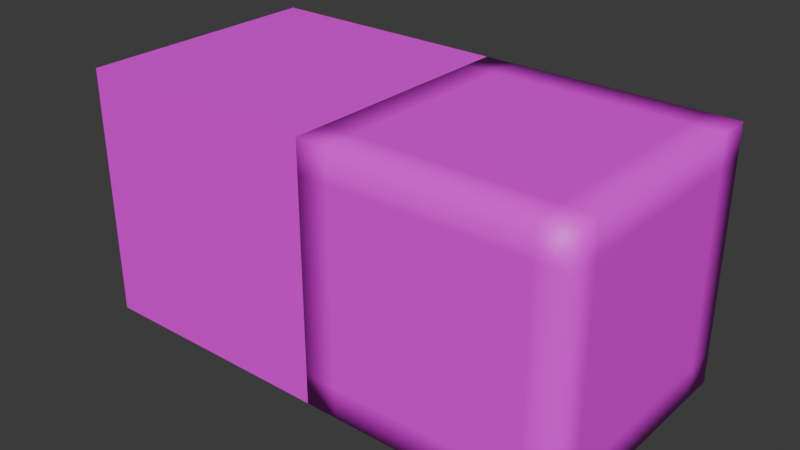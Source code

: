# Source: cube.blend  (saved by Blender 4.5.90; exported with 4.5.12 LTS)
import bpy
from mathutils import Matrix  # noqa: F401  (used for matrix-valued properties, if any)

bpy.ops.wm.read_factory_settings(use_empty=True)
scene = bpy.context.scene
scene.name = 'Scene'

# ---- collections
col_collection = bpy.data.collections.new('Collection'); scene.collection.children.link(col_collection)

# ---- images (referenced by path relative to the original .blend; pixels are not part of the script)
import os
ASSET_DIR = os.environ.get("B2B_ASSET_DIR", "")  # directory of the original .blend (textures are referenced by path, not embedded)
HERE = os.path.dirname(os.path.abspath(__file__))  # packed textures are extracted next to this script under _unpacked/

def load_image(name, relpath, width, height, colorspace="sRGB"):
    """Load a texture the original file referenced (path relative to the .blend, or extracted next to this script)."""
    p = next((c for c in (os.path.join(HERE, relpath), os.path.join(ASSET_DIR, relpath)) if relpath and os.path.exists(c)), "")
    if p:
        img = bpy.data.images.load(p, check_existing=True)
        img.name = name
    else:  # same state as the original file: an image datablock whose file is absent (Cycles renders it pink)
        img = bpy.data.images.new(name, width, height)
        img.source = "FILE"
        img.filepath = "//" + (relpath or name)
    img.colorspace_settings.name = colorspace
    return img
img_template = load_image('Template', '', 1024, 1024, 'sRGB')

# ---- materials (node trees are filled in below, after node groups)
mat_material_001 = bpy.data.materials.new('Material.001')

# ---- material node trees
mat_material_001.use_nodes = True; mat_material_001.node_tree.nodes.clear()
_N = mat_material_001.node_tree.nodes; _L = mat_material_001.node_tree.links
n0 = _N.new('ShaderNodeBsdfPrincipled'); n0.name = 'Principled BSDF'; n0.location = (-197, 153)
n1 = _N.new('ShaderNodeOutputMaterial'); n1.name = 'Material Output'; n1.location = (203, 153)
n2 = _N.new('ShaderNodeTexImage'); n2.name = 'Image Texture'; n2.location = (-612, 130)
n2.image = img_template
_L.new(n0.outputs[0], n1.inputs[0])
_L.new(n2.outputs[0], n0.inputs[0])
n1.is_active_output = True

# ---- world
world_world = bpy.data.worlds.new('World'); scene.world = world_world
world_world.use_nodes = True; world_world.node_tree.nodes.clear()
_N = world_world.node_tree.nodes; _L = world_world.node_tree.links
n0 = _N.new('ShaderNodeOutputWorld'); n0.name = 'World Output'; n0.location = (200, 100)
n1 = _N.new('ShaderNodeBackground'); n1.name = 'Background'; n1.location = (-200, 100)
n1.inputs[0].default_value = (0.05088, 0.05088, 0.05088, 1.0)
_L.new(n1.outputs[0], n0.inputs[0])
n0.is_active_output = True
world_world.color = (0.05088, 0.05088, 0.05088)
world_world.sun_shadow_jitter_overblur = 0.0

# ---- meshes
me_cube_001 = bpy.data.meshes.new('Cube.001')
me_cube_001.from_pydata([(-1.0, -1.0, -1.0), (-1.0, -1.0, 1.0), (-1.0, 1.0, -1.0), (-1.0, 1.0, 1.0), (1.0, -1.0, -1.0), (1.0, -1.0, 1.0), (1.0, 1.0, -1.0), (1.0, 1.0, 1.0)], [], [(0, 1, 3, 2), (2, 3, 7, 6), (6, 7, 5, 4), (4, 5, 1, 0), (2, 6, 4, 0), (7, 3, 1, 5)])
me_cube_001.polygons.foreach_set('use_smooth', [0, 0, 0, 0, 1, 0])
_uv = me_cube_001.uv_layers.new(name='UVMap')
_uv.uv.foreach_set('vector', [1.0, 0.0, 1.0, 1.0, 1.192e-07, 1.0, 0.0, 1.192e-07, 0.0, 2.086e-07, 1.0, 0.0, 1.0, 1.0, 1.49e-07, 1.0, 1.0, -3.457e-06, 1.0, 1.0, 3.695e-06, 1.0, -3.934e-06, 4.113e-06, 5.96e-08, 1.49e-07, 1.0, 0.0, 1.0, 1.0, 1.49e-07, 1.0, 1.0, 1.0, 1.192e-07, 1.0, -1.192e-07, 1.192e-07, 1.0, 0.0, 1.0, 1.0, 1.192e-07, 1.0, 2.98e-08, 5.96e-08, 1.0, -2.98e-08])
me_cube_001.materials.append(mat_material_001)
me_cube_001.update()
me_cube_003 = bpy.data.meshes.new('Cube.003')
me_cube_003.from_pydata([(-1.0, -1.0, -1.0), (-1.0, -1.0, 1.0), (-1.0, 1.0, -1.0), (-1.0, 1.0, 1.0), (1.0, -1.0, -1.0), (1.0, -1.0, 1.0), (1.0, 1.0, -1.0), (1.0, 1.0, 1.0), (0.5, 1.0, -1.0), (0.0, 1.0, -1.0), (-0.5, 1.0, -1.0), (-0.5, 1.0, 1.0), (0.0, 1.0, 1.0), (0.5, 1.0, 1.0), (-0.5, -1.0, -1.0), (0.0, -1.0, -1.0), (0.5, -1.0, -1.0), (0.5, -1.0, 1.0), (0.0, -1.0, 1.0), (-0.5, -1.0, 1.0), (-1.0, 0.5, -1.0), (-1.0, 0.0, -1.0), (-1.0, -0.5, -1.0), (-1.0, -0.5, 1.0), (-1.0, 0.0, 1.0), (-1.0, 0.5, 1.0), (1.0, -0.5, -1.0), (1.0, 0.0, -1.0), (1.0, 0.5, -1.0), (1.0, 0.5, 1.0), (1.0, 0.0, 1.0), (1.0, -0.5, 1.0), (0.5, 0.5, 1.0), (0.5, 0.0, 1.0), (0.5, -0.5, 1.0), (0.0, 0.5, 1.0), (0.0, 0.0, 1.0), (0.0, -0.5, 1.0), (-0.5, 0.5, 1.0), (-0.5, 0.0, 1.0), (-0.5, -0.5, 1.0), (-0.5, 0.5, -1.0), (-0.5, 0.0, -1.0), (-0.5, -0.5, -1.0), (0.0, 0.5, -1.0), (0.0, 0.0, -1.0), (0.0, -0.5, -1.0), (0.5, 0.5, -1.0), (0.5, 0.0, -1.0), (0.5, -0.5, -1.0), (-1.0, -1.0, -0.5), (-1.0, -1.0, 0.0), (-1.0, -1.0, 0.5), (-1.0, 1.0, 0.5), (-1.0, 1.0, 0.0), (-1.0, 1.0, -0.5), (1.0, 1.0, 0.5), (1.0, 1.0, 0.0), (1.0, 1.0, -0.5), (1.0, -1.0, 0.5), (1.0, -1.0, 0.0), (1.0, -1.0, -0.5), (0.5, -1.0, 0.5), (0.5, -1.0, 0.0), (0.5, -1.0, -0.5), (0.0, -1.0, 0.5), (0.0, -1.0, 0.0), (0.0, -1.0, -0.5), (-0.5, -1.0, 0.5), (-0.5, -1.0, 0.0), (-0.5, -1.0, -0.5), (-0.5, 1.0, 0.5), (-0.5, 1.0, 0.0), (-0.5, 1.0, -0.5), (0.0, 1.0, 0.5), (0.0, 1.0, 0.0), (0.0, 1.0, -0.5), (0.5, 1.0, 0.5), (0.5, 1.0, 0.0), (0.5, 1.0, -0.5), (1.0, 0.5, 0.5), (1.0, 0.5, 0.0), (1.0, 0.5, -0.5), (1.0, 0.0, 0.5), (1.0, 0.0, 0.0), (1.0, 0.0, -0.5), (1.0, -0.5, 0.5), (1.0, -0.5, 0.0), (1.0, -0.5, -0.5), (-1.0, -0.5, 0.5), (-1.0, -0.5, 0.0), (-1.0, -0.5, -0.5), (-1.0, 0.0, 0.5), (-1.0, 0.0, 0.0), (-1.0, 0.0, -0.5), (-1.0, 0.5, 0.5), (-1.0, 0.5, 0.0), (-1.0, 0.5, -0.5), (-1.0, -1.0, 0.75), (-1.0, 1.0, 0.75), (1.0, 1.0, 0.75), (1.0, -1.0, 0.75), (0.5, -1.0, 0.75), (0.0, -1.0, 0.75), (-0.5, -1.0, 0.75), (-0.5, 1.0, 0.75), (0.0, 1.0, 0.75), (0.5, 1.0, 0.75), (1.0, 0.5, 0.75), (1.0, 0.0, 0.75), (1.0, -0.5, 0.75), (-1.0, -0.5, 0.75), (-1.0, 0.0, 0.75), (-1.0, 0.5, 0.75), (-1.0, -1.0, 0.25), (-1.0, 1.0, 0.25), (1.0, 1.0, 0.25), (1.0, -1.0, 0.25), (0.5, -1.0, 0.25), (0.0, -1.0, 0.25), (-0.5, -1.0, 0.25), (-0.5, 1.0, 0.25), (0.0, 1.0, 0.25), (0.5, 1.0, 0.25), (1.0, 0.5, 0.25), (1.0, 0.0, 0.25), (1.0, -0.5, 0.25), (-1.0, -0.5, 0.25), (-1.0, 0.0, 0.25), (-1.0, 0.5, 0.25), (-1.0, -1.0, -0.25), (-1.0, 1.0, -0.25), (1.0, 1.0, -0.25), (1.0, -1.0, -0.25), (0.5, -1.0, -0.25), (0.0, -1.0, -0.25), (-0.5, -1.0, -0.25), (-0.5, 1.0, -0.25), (0.0, 1.0, -0.25), (0.5, 1.0, -0.25), (1.0, 0.5, -0.25), (1.0, 0.0, -0.25), (1.0, -0.5, -0.25), (-1.0, -0.5, -0.25), (-1.0, 0.0, -0.25), (-1.0, 0.5, -0.25), (-1.0, 1.0, -0.75), (1.0, 1.0, -0.75), (1.0, -1.0, -0.75), (0.5, -1.0, -0.75), (0.0, -1.0, -0.75), (-0.5, -1.0, -0.75), (-0.5, 1.0, -0.75), (0.0, 1.0, -0.75), (0.5, 1.0, -0.75), (1.0, 0.5, -0.75), (1.0, 0.0, -0.75), (1.0, -0.5, -0.75), (-1.0, -0.5, -0.75), (-1.0, 0.0, -0.75), (-1.0, 0.5, -0.75), (-1.0, -1.0, -0.75), (-1.0, 0.75, 1.0), (1.0, 0.75, -1.0), (-1.0, 0.75, -1.0), (1.0, 0.75, 1.0), (0.5, 0.75, 1.0), (0.0, 0.75, 1.0), (-0.5, 0.75, 1.0), (-0.5, 0.75, -1.0), (0.0, 0.75, -1.0), (0.5, 0.75, -1.0), (1.0, 0.75, -0.5), (1.0, 0.75, 0.0), (1.0, 0.75, 0.5), (-1.0, 0.75, -0.5), (-1.0, 0.75, 0.0), (-1.0, 0.75, 0.5), (1.0, 0.75, 0.75), (-1.0, 0.75, 0.75), (-1.0, 0.75, 0.25), (1.0, 0.75, 0.25), (-1.0, 0.75, -0.25), (1.0, 0.75, -0.25), (-1.0, 0.75, -0.75), (1.0, 0.75, -0.75), (-1.0, 0.25, -1.0), (-1.0, 0.25, 1.0), (1.0, 0.25, -1.0), (1.0, 0.25, 1.0), (0.5, 0.25, 1.0), (0.0, 0.25, 1.0), (-0.5, 0.25, 1.0), (-0.5, 0.25, -1.0), (0.0, 0.25, -1.0), (0.5, 0.25, -1.0), (-1.0, 0.25, -0.5), (-1.0, 0.25, 0.0), (-1.0, 0.25, 0.5), (1.0, 0.25, -0.5), (1.0, 0.25, 0.0), (1.0, 0.25, 0.5), (-1.0, 0.25, 0.75), (1.0, 0.25, 0.75), (1.0, 0.25, 0.25), (-1.0, 0.25, 0.25), (1.0, 0.25, -0.25), (-1.0, 0.25, -0.25), (1.0, 0.25, -0.75), (-1.0, 0.25, -0.75), (-1.0, -0.25, -1.0), (-1.0, -0.25, 1.0), (1.0, -0.25, -1.0), (1.0, -0.25, 1.0), (0.5, -0.25, 1.0), (0.0, -0.25, 1.0), (-0.5, -0.25, 1.0), (-0.5, -0.25, -1.0), (0.0, -0.25, -1.0), (0.5, -0.25, -1.0), (-1.0, -0.25, -0.5), (-1.0, -0.25, 0.0), (-1.0, -0.25, 0.5), (1.0, -0.25, -0.5), (1.0, -0.25, 0.0), (1.0, -0.25, 0.5), (-1.0, -0.25, 0.75), (1.0, -0.25, 0.75), (1.0, -0.25, 0.25), (-1.0, -0.25, 0.25), (1.0, -0.25, -0.25), (-1.0, -0.25, -0.25), (1.0, -0.25, -0.75), (-1.0, -0.25, -0.75), (-1.0, -0.75, -1.0), (1.0, -0.75, 1.0), (0.5, -0.75, 1.0), (0.0, -0.75, 1.0), (-0.5, -0.75, 1.0), (-0.5, -0.75, -1.0), (0.0, -0.75, -1.0), (0.5, -0.75, -1.0), (-1.0, -0.75, 1.0), (1.0, -0.75, -1.0), (-1.0, -0.75, -0.5), (-1.0, -0.75, 0.0), (-1.0, -0.75, 0.5), (1.0, -0.75, -0.5), (1.0, -0.75, 0.0), (1.0, -0.75, 0.5), (-1.0, -0.75, 0.75), (1.0, -0.75, 0.75), (1.0, -0.75, 0.25), (-1.0, -0.75, 0.25), (1.0, -0.75, -0.25), (-1.0, -0.75, -0.25), (1.0, -0.75, -0.75), (-1.0, -0.75, -0.75), (0.75, 1.0, 1.0), (0.75, -1.0, -1.0), (0.75, 1.0, -1.0), (0.75, -1.0, 1.0), (0.75, 0.5, 1.0), (0.75, 0.0, 1.0), (0.75, -0.5, 1.0), (0.75, 0.5, -1.0), (0.75, 0.0, -1.0), (0.75, -0.5, -1.0), (0.75, -1.0, -0.5), (0.75, -1.0, 0.0), (0.75, -1.0, 0.5), (0.75, 1.0, -0.5), (0.75, 1.0, 0.0), (0.75, 1.0, 0.5), (0.75, -1.0, 0.75), (0.75, 1.0, 0.75), (0.75, 1.0, 0.25), (0.75, -1.0, 0.25), (0.75, 1.0, -0.25), (0.75, -1.0, -0.25), (0.75, 1.0, -0.75), (0.75, -1.0, -0.75), (0.75, 0.75, -1.0), (0.75, 0.75, 1.0), (0.75, 0.25, -1.0), (0.75, 0.25, 1.0), (0.75, -0.25, -1.0), (0.75, -0.25, 1.0), (0.75, -0.75, 1.0), (0.75, -0.75, -1.0), (0.25, 1.0, -1.0), (0.25, 1.0, 1.0), (0.25, -1.0, -1.0), (0.25, -1.0, 1.0), (0.25, 0.5, -1.0), (0.25, 0.0, -1.0), (0.25, -0.5, -1.0), (0.25, 0.5, 1.0), (0.25, 0.0, 1.0), (0.25, -0.5, 1.0), (0.25, 1.0, -0.5), (0.25, 1.0, 0.0), (0.25, 1.0, 0.5), (0.25, -1.0, -0.5), (0.25, -1.0, 0.0), (0.25, -1.0, 0.5), (0.25, 1.0, 0.75), (0.25, -1.0, 0.75), (0.25, -1.0, 0.25), (0.25, 1.0, 0.25), (0.25, -1.0, -0.25), (0.25, 1.0, -0.25), (0.25, -1.0, -0.75), (0.25, 1.0, -0.75), (0.25, 0.75, 1.0), (0.25, 0.75, -1.0), (0.25, 0.25, 1.0), (0.25, 0.25, -1.0), (0.25, -0.25, 1.0), (0.25, -0.25, -1.0), (0.25, -0.75, -1.0), (0.25, -0.75, 1.0), (-0.25, 1.0, -1.0), (-0.25, 1.0, 1.0), (-0.25, -1.0, -1.0), (-0.25, -1.0, 1.0), (-0.25, 0.5, -1.0), (-0.25, 0.0, -1.0), (-0.25, -0.5, -1.0), (-0.25, 0.5, 1.0), (-0.25, 0.0, 1.0), (-0.25, -0.5, 1.0), (-0.25, 1.0, -0.5), (-0.25, 1.0, 0.0), (-0.25, 1.0, 0.5), (-0.25, -1.0, -0.5), (-0.25, -1.0, 0.0), (-0.25, -1.0, 0.5), (-0.25, 1.0, 0.75), (-0.25, -1.0, 0.75), (-0.25, -1.0, 0.25), (-0.25, 1.0, 0.25), (-0.25, -1.0, -0.25), (-0.25, 1.0, -0.25), (-0.25, -1.0, -0.75), (-0.25, 1.0, -0.75), (-0.25, 0.75, 1.0), (-0.25, 0.75, -1.0), (-0.25, 0.25, 1.0), (-0.25, 0.25, -1.0), (-0.25, -0.25, 1.0), (-0.25, -0.25, -1.0), (-0.25, -0.75, -1.0), (-0.25, -0.75, 1.0), (-0.75, 1.0, -1.0), (-0.75, -1.0, 1.0), (-0.75, 1.0, 1.0), (-0.75, -1.0, -1.0), (-0.75, 0.5, -1.0), (-0.75, 0.0, -1.0), (-0.75, -0.5, -1.0), (-0.75, 0.5, 1.0), (-0.75, 0.0, 1.0), (-0.75, -0.5, 1.0), (-0.75, 1.0, -0.5), (-0.75, 1.0, 0.0), (-0.75, 1.0, 0.5), (-0.75, -1.0, -0.5), (-0.75, -1.0, 0.0), (-0.75, -1.0, 0.5), (-0.75, 1.0, 0.75), (-0.75, -1.0, 0.75), (-0.75, -1.0, 0.25), (-0.75, 1.0, 0.25), (-0.75, -1.0, -0.25), (-0.75, 1.0, -0.25), (-0.75, -1.0, -0.75), (-0.75, 1.0, -0.75), (-0.75, 0.75, 1.0), (-0.75, 0.75, -1.0), (-0.75, 0.25, 1.0), (-0.75, 0.25, -1.0), (-0.75, -0.25, 1.0), (-0.75, -0.25, -1.0), (-0.75, -0.75, -1.0), (-0.75, -0.75, 1.0)], [], [(179, 162, 3, 99), (275, 258, 7, 100), (251, 235, 5, 101), (371, 355, 1, 98), (289, 243, 4, 259), (385, 242, 1, 355), (288, 236, 17, 261), (321, 237, 18, 293), (353, 238, 19, 325), (384, 239, 14, 357), (352, 240, 15, 324), (320, 241, 16, 292), (274, 261, 17, 102), (307, 293, 18, 103), (339, 325, 19, 104), (370, 356, 11, 105), (338, 323, 12, 106), (306, 291, 13, 107), (315, 171, 47, 294), (317, 195, 48, 295), (319, 219, 49, 296), (347, 170, 44, 326), (349, 194, 45, 327), (351, 218, 46, 328), (379, 169, 41, 358), (381, 193, 42, 359), (383, 217, 43, 360), (346, 168, 38, 329), (348, 192, 39, 330), (350, 216, 40, 331), (314, 167, 35, 297), (316, 191, 36, 298), (318, 215, 37, 299), (283, 166, 32, 262), (285, 190, 33, 263), (287, 214, 34, 264), (378, 162, 25, 361), (380, 187, 24, 362), (382, 211, 23, 363), (282, 163, 28, 265), (284, 188, 27, 266), (286, 212, 26, 267), (178, 165, 29, 108), (203, 189, 30, 109), (227, 213, 31, 110), (250, 242, 23, 111), (226, 211, 24, 112), (202, 187, 25, 113), (209, 196, 97, 160), (207, 197, 96, 145), (205, 198, 95, 129), (233, 220, 94, 159), (231, 221, 93, 144), (229, 222, 92, 128), (257, 244, 91, 158), (255, 245, 90, 143), (253, 246, 89, 127), (232, 223, 88, 157), (230, 224, 87, 142), (228, 225, 86, 126), (208, 199, 85, 156), (206, 200, 84, 141), (204, 201, 83, 125), (185, 172, 82, 155), (183, 173, 81, 140), (181, 174, 80, 124), (313, 300, 79, 154), (311, 301, 78, 139), (309, 302, 77, 123), (345, 332, 76, 153), (343, 333, 75, 138), (341, 334, 74, 122), (377, 364, 73, 152), (375, 365, 72, 137), (373, 366, 71, 121), (344, 335, 70, 151), (342, 336, 69, 136), (340, 337, 68, 120), (312, 303, 67, 150), (310, 304, 66, 135), (308, 305, 65, 119), (281, 268, 64, 149), (279, 269, 63, 134), (277, 270, 62, 118), (376, 367, 50, 161), (374, 368, 51, 130), (372, 369, 52, 114), (256, 247, 61, 148), (254, 248, 60, 133), (252, 249, 59, 117), (280, 271, 58, 147), (278, 272, 57, 132), (276, 273, 56, 116), (184, 175, 55, 146), (182, 176, 54, 131), (180, 177, 53, 115), (198, 202, 113, 95), (222, 226, 112, 92), (246, 250, 111, 89), (225, 227, 110, 86), (201, 203, 109, 83), (174, 178, 108, 80), (302, 306, 107, 77), (334, 338, 106, 74), (366, 370, 105, 71), (337, 339, 104, 68), (305, 307, 103, 65), (270, 274, 102, 62), (369, 371, 98, 52), (249, 251, 101, 59), (273, 275, 100, 56), (177, 179, 99, 53), (176, 180, 115, 54), (272, 276, 116, 57), (248, 252, 117, 60), (368, 372, 114, 51), (269, 277, 118, 63), (304, 308, 119, 66), (336, 340, 120, 69), (365, 373, 121, 72), (333, 341, 122, 75), (301, 309, 123, 78), (173, 181, 124, 81), (200, 204, 125, 84), (224, 228, 126, 87), (245, 253, 127, 90), (221, 229, 128, 93), (197, 205, 129, 96), (175, 182, 131, 55), (271, 278, 132, 58), (247, 254, 133, 61), (367, 374, 130, 50), (268, 279, 134, 64), (303, 310, 135, 67), (335, 342, 136, 70), (364, 375, 137, 73), (332, 343, 138, 76), (300, 311, 139, 79), (172, 183, 140, 82), (199, 206, 141, 85), (223, 230, 142, 88), (244, 255, 143, 91), (220, 231, 144, 94), (196, 207, 145, 97), (164, 184, 146, 2), (260, 280, 147, 6), (243, 256, 148, 4), (357, 376, 161, 0), (259, 281, 149, 16), (292, 312, 150, 15), (324, 344, 151, 14), (354, 377, 152, 10), (322, 345, 153, 9), (290, 313, 154, 8), (163, 185, 155, 28), (188, 208, 156, 27), (212, 232, 157, 26), (234, 257, 158, 22), (210, 233, 159, 21), (186, 209, 160, 20), (6, 147, 185, 163), (20, 160, 184, 164), (58, 132, 183, 172), (97, 145, 182, 175), (57, 116, 181, 173), (96, 129, 180, 176), (95, 113, 179, 177), (56, 100, 178, 174), (129, 95, 177, 180), (145, 96, 176, 182), (160, 97, 175, 184), (116, 56, 174, 181), (132, 57, 173, 183), (147, 58, 172, 185), (100, 7, 165, 178), (260, 6, 163, 282), (356, 3, 162, 378), (258, 13, 166, 283), (291, 12, 167, 314), (323, 11, 168, 346), (354, 10, 169, 379), (322, 9, 170, 347), (290, 8, 171, 315), (113, 25, 162, 179), (21, 159, 209, 186), (28, 155, 208, 188), (94, 144, 207, 196), (82, 140, 206, 199), (93, 128, 205, 197), (81, 124, 204, 200), (80, 108, 203, 201), (92, 112, 202, 198), (124, 80, 201, 204), (140, 81, 200, 206), (155, 82, 199, 208), (128, 92, 198, 205), (144, 93, 197, 207), (159, 94, 196, 209), (112, 24, 187, 202), (108, 29, 189, 203), (265, 28, 188, 284), (361, 25, 187, 380), (262, 32, 190, 285), (297, 35, 191, 316), (329, 38, 192, 348), (358, 41, 193, 381), (326, 44, 194, 349), (294, 47, 195, 317), (22, 158, 233, 210), (27, 156, 232, 212), (91, 143, 231, 220), (85, 141, 230, 223), (90, 127, 229, 221), (84, 125, 228, 224), (83, 109, 227, 225), (89, 111, 226, 222), (125, 83, 225, 228), (141, 84, 224, 230), (156, 85, 223, 232), (127, 89, 222, 229), (143, 90, 221, 231), (158, 91, 220, 233), (111, 23, 211, 226), (109, 30, 213, 227), (266, 27, 212, 286), (362, 24, 211, 382), (263, 33, 214, 287), (298, 36, 215, 318), (330, 39, 216, 350), (359, 42, 217, 383), (327, 45, 218, 351), (295, 48, 219, 319), (0, 161, 257, 234), (26, 157, 256, 243), (50, 130, 255, 244), (88, 142, 254, 247), (51, 114, 253, 245), (87, 126, 252, 248), (86, 110, 251, 249), (52, 98, 250, 246), (126, 86, 249, 252), (142, 87, 248, 254), (157, 88, 247, 256), (114, 52, 246, 253), (130, 51, 245, 255), (161, 50, 244, 257), (98, 1, 242, 250), (296, 49, 241, 320), (328, 46, 240, 352), (360, 43, 239, 384), (331, 40, 238, 353), (299, 37, 237, 321), (264, 34, 236, 288), (363, 23, 242, 385), (267, 26, 243, 289), (110, 31, 235, 251), (49, 267, 289, 241), (31, 264, 288, 235), (30, 263, 287, 213), (48, 266, 286, 219), (29, 262, 285, 189), (47, 265, 284, 195), (7, 258, 283, 165), (8, 260, 282, 171), (4, 148, 281, 259), (8, 154, 280, 260), (61, 133, 279, 268), (79, 139, 278, 271), (60, 117, 277, 269), (78, 123, 276, 272), (77, 107, 275, 273), (59, 101, 274, 270), (123, 77, 273, 276), (139, 78, 272, 278), (154, 79, 271, 280), (117, 59, 270, 277), (133, 60, 269, 279), (148, 61, 268, 281), (219, 286, 267, 49), (195, 284, 266, 48), (171, 282, 265, 47), (213, 287, 264, 31), (189, 285, 263, 30), (165, 283, 262, 29), (101, 5, 261, 274), (235, 288, 261, 5), (241, 289, 259, 16), (107, 13, 258, 275), (34, 299, 321, 236), (46, 296, 320, 240), (45, 295, 319, 218), (33, 298, 318, 214), (44, 294, 317, 194), (32, 297, 316, 190), (9, 290, 315, 170), (13, 291, 314, 166), (9, 153, 313, 290), (16, 149, 312, 292), (76, 138, 311, 300), (64, 134, 310, 303), (75, 122, 309, 301), (63, 118, 308, 304), (62, 102, 307, 305), (74, 106, 306, 302), (118, 62, 305, 308), (134, 63, 304, 310), (149, 64, 303, 312), (122, 74, 302, 309), (138, 75, 301, 311), (153, 76, 300, 313), (214, 318, 299, 34), (190, 316, 298, 33), (166, 314, 297, 32), (218, 319, 296, 46), (194, 317, 295, 45), (170, 315, 294, 44), (106, 12, 291, 306), (102, 17, 293, 307), (240, 320, 292, 15), (236, 321, 293, 17), (37, 331, 353, 237), (43, 328, 352, 239), (42, 327, 351, 217), (36, 330, 350, 215), (41, 326, 349, 193), (35, 329, 348, 191), (10, 322, 347, 169), (12, 323, 346, 167), (10, 152, 345, 322), (15, 150, 344, 324), (73, 137, 343, 332), (67, 135, 342, 335), (72, 121, 341, 333), (66, 119, 340, 336), (65, 103, 339, 337), (71, 105, 338, 334), (119, 65, 337, 340), (135, 66, 336, 342), (150, 67, 335, 344), (121, 71, 334, 341), (137, 72, 333, 343), (152, 73, 332, 345), (215, 350, 331, 37), (191, 348, 330, 36), (167, 346, 329, 35), (217, 351, 328, 43), (193, 349, 327, 42), (169, 347, 326, 41), (105, 11, 323, 338), (103, 18, 325, 339), (239, 352, 324, 14), (237, 353, 325, 18), (40, 363, 385, 238), (22, 360, 384, 234), (21, 359, 383, 210), (39, 362, 382, 216), (20, 358, 381, 186), (38, 361, 380, 192), (2, 354, 379, 164), (11, 356, 378, 168), (2, 146, 377, 354), (14, 151, 376, 357), (55, 131, 375, 364), (70, 136, 374, 367), (54, 115, 373, 365), (69, 120, 372, 368), (68, 104, 371, 369), (53, 99, 370, 366), (120, 68, 369, 372), (136, 69, 368, 374), (151, 70, 367, 376), (115, 53, 366, 373), (131, 54, 365, 375), (146, 55, 364, 377), (216, 382, 363, 40), (192, 380, 362, 39), (168, 378, 361, 38), (210, 383, 360, 22), (186, 381, 359, 21), (164, 379, 358, 20), (99, 3, 356, 370), (234, 384, 357, 0), (238, 385, 355, 19), (104, 19, 355, 371)])
me_cube_003.polygons.foreach_set('use_smooth', [True] * 384)
_uv = me_cube_003.uv_layers.new(name='UVMap')
_uv.uv.foreach_set('vector', [0.125, 0.875, 0.125, 1.0, 1.192e-07, 1.0, 1.043e-07, 0.875, 0.875, 0.875, 1.0, 0.875, 1.0, 1.0, 0.875, 1.0, 0.125, 0.875, 0.125, 1.0, 3.695e-06, 1.0, 2.742e-06, 0.875, 0.875, 0.875, 1.0, 0.875, 1.0, 1.0, 0.875, 1.0, 0.125, 0.125, -8.941e-08, 0.125, -1.192e-07, 1.192e-07, 0.125, 1.043e-07, 0.125, 0.125, 4.098e-08, 0.125, 2.98e-08, 5.96e-08, 0.125, 4.843e-08, 0.875, 0.125, 0.75, 0.125, 0.75, -7.451e-09, 0.875, -1.863e-08, 0.625, 0.125, 0.5, 0.125, 0.5, 1.49e-08, 0.625, 3.725e-09, 0.375, 0.125, 0.25, 0.125, 0.25, 3.725e-08, 0.375, 2.608e-08, 0.875, 0.125, 0.75, 0.125, 0.75, 2.98e-08, 0.875, 1.49e-08, 0.625, 0.125, 0.5, 0.125, 0.5, 5.96e-08, 0.625, 4.47e-08, 0.375, 0.125, 0.25, 0.125, 0.25, 8.941e-08, 0.375, 7.451e-08, 0.875, 0.125, 1.0, 0.125, 1.0, 0.25, 0.875, 0.25, 0.875, 0.375, 1.0, 0.375, 1.0, 0.5, 0.875, 0.5, 0.875, 0.625, 1.0, 0.625, 1.0, 0.75, 0.875, 0.75, 0.875, 0.125, 1.0, 0.125, 1.0, 0.25, 0.875, 0.25, 0.875, 0.375, 1.0, 0.375, 1.0, 0.5, 0.875, 0.5, 0.875, 0.625, 1.0, 0.625, 1.0, 0.75, 0.875, 0.75, 0.375, 0.875, 0.25, 0.875, 0.25, 0.75, 0.375, 0.75, 0.375, 0.625, 0.25, 0.625, 0.25, 0.5, 0.375, 0.5, 0.375, 0.375, 0.25, 0.375, 0.25, 0.25, 0.375, 0.25, 0.625, 0.875, 0.5, 0.875, 0.5, 0.75, 0.625, 0.75, 0.625, 0.625, 0.5, 0.625, 0.5, 0.5, 0.625, 0.5, 0.625, 0.375, 0.5, 0.375, 0.5, 0.25, 0.625, 0.25, 0.875, 0.875, 0.75, 0.875, 0.75, 0.75, 0.875, 0.75, 0.875, 0.625, 0.75, 0.625, 0.75, 0.5, 0.875, 0.5, 0.875, 0.375, 0.75, 0.375, 0.75, 0.25, 0.875, 0.25, 0.375, 0.875, 0.25, 0.875, 0.25, 0.75, 0.375, 0.75, 0.375, 0.625, 0.25, 0.625, 0.25, 0.5, 0.375, 0.5, 0.375, 0.375, 0.25, 0.375, 0.25, 0.25, 0.375, 0.25, 0.625, 0.875, 0.5, 0.875, 0.5, 0.75, 0.625, 0.75, 0.625, 0.625, 0.5, 0.625, 0.5, 0.5, 0.625, 0.5, 0.625, 0.375, 0.5, 0.375, 0.5, 0.25, 0.625, 0.25, 0.875, 0.875, 0.75, 0.875, 0.75, 0.75, 0.875, 0.75, 0.875, 0.625, 0.75, 0.625, 0.75, 0.5, 0.875, 0.5, 0.875, 0.375, 0.75, 0.375, 0.75, 0.25, 0.875, 0.25, 0.125, 0.875, 1.08e-07, 0.875, 9.686e-08, 0.75, 0.125, 0.75, 0.125, 0.625, 8.568e-08, 0.625, 7.451e-08, 0.5, 0.125, 0.5, 0.125, 0.375, 6.333e-08, 0.375, 5.215e-08, 0.25, 0.125, 0.25, 0.125, 0.875, 8.941e-08, 0.875, 5.96e-08, 0.75, 0.125, 0.75, 0.125, 0.625, 2.98e-08, 0.625, 3.553e-15, 0.5, 0.125, 0.5, 0.125, 0.375, -2.98e-08, 0.375, -5.96e-08, 0.25, 0.125, 0.25, 0.875, 0.875, 0.875, 1.0, 0.75, 1.0, 0.75, 0.875, 0.625, 0.875, 0.625, 1.0, 0.5, 1.0, 0.5, 0.875, 0.375, 0.875, 0.375, 1.0, 0.25, 1.0, 0.25, 0.875, 0.875, 0.875, 0.875, 1.0, 0.75, 1.0, 0.75, 0.875, 0.625, 0.875, 0.625, 1.0, 0.5, 1.0, 0.5, 0.875, 0.375, 0.875, 0.375, 1.0, 0.25, 1.0, 0.25, 0.875, 0.375, 0.125, 0.375, 0.25, 0.25, 0.25, 0.25, 0.125, 0.375, 0.375, 0.375, 0.5, 0.25, 0.5, 0.25, 0.375, 0.375, 0.625, 0.375, 0.75, 0.25, 0.75, 0.25, 0.625, 0.625, 0.125, 0.625, 0.25, 0.5, 0.25, 0.5, 0.125, 0.625, 0.375, 0.625, 0.5, 0.5, 0.5, 0.5, 0.375, 0.625, 0.625, 0.625, 0.75, 0.5, 0.75, 0.5, 0.625, 0.875, 0.125, 0.875, 0.25, 0.75, 0.25, 0.75, 0.125, 0.875, 0.375, 0.875, 0.5, 0.75, 0.5, 0.75, 0.375, 0.875, 0.625, 0.875, 0.75, 0.75, 0.75, 0.75, 0.625, 0.375, 0.125, 0.375, 0.25, 0.25, 0.25, 0.25, 0.125, 0.375, 0.375, 0.375, 0.5, 0.25, 0.5, 0.25, 0.375, 0.375, 0.625, 0.375, 0.75, 0.25, 0.75, 0.25, 0.625, 0.625, 0.125, 0.625, 0.25, 0.5, 0.25, 0.5, 0.125, 0.625, 0.375, 0.625, 0.5, 0.5, 0.5, 0.5, 0.375, 0.625, 0.625, 0.625, 0.75, 0.5, 0.75, 0.5, 0.625, 0.875, 0.125, 0.875, 0.25, 0.75, 0.25, 0.75, 0.125, 0.875, 0.375, 0.875, 0.5, 0.75, 0.5, 0.75, 0.375, 0.875, 0.625, 0.875, 0.75, 0.75, 0.75, 0.75, 0.625, 0.125, 0.625, 0.25, 0.625, 0.25, 0.75, 0.125, 0.75, 0.375, 0.625, 0.5, 0.625, 0.5, 0.75, 0.375, 0.75, 0.625, 0.625, 0.75, 0.625, 0.75, 0.75, 0.625, 0.75, 0.125, 0.375, 0.25, 0.375, 0.25, 0.5, 0.125, 0.5, 0.375, 0.375, 0.5, 0.375, 0.5, 0.5, 0.375, 0.5, 0.625, 0.375, 0.75, 0.375, 0.75, 0.5, 0.625, 0.5, 0.125, 0.125, 0.25, 0.125, 0.25, 0.25, 0.125, 0.25, 0.375, 0.125, 0.5, 0.125, 0.5, 0.25, 0.375, 0.25, 0.625, 0.125, 0.75, 0.125, 0.75, 0.25, 0.625, 0.25, 0.125, 0.625, 0.25, 0.625, 0.25, 0.75, 0.125, 0.75, 0.375, 0.625, 0.5, 0.625, 0.5, 0.75, 0.375, 0.75, 0.625, 0.625, 0.75, 0.625, 0.75, 0.75, 0.625, 0.75, 0.125, 0.375, 0.25, 0.375, 0.25, 0.5, 0.125, 0.5, 0.375, 0.375, 0.5, 0.375, 0.5, 0.5, 0.375, 0.5, 0.625, 0.375, 0.75, 0.375, 0.75, 0.5, 0.625, 0.5, 0.125, 0.125, 0.25, 0.125, 0.25, 0.25, 0.125, 0.25, 0.375, 0.125, 0.5, 0.125, 0.5, 0.25, 0.375, 0.25, 0.625, 0.125, 0.75, 0.125, 0.75, 0.25, 0.625, 0.25, 0.125, 0.875, 0.25, 0.875, 0.25, 1.0, 0.125, 1.0, 0.375, 0.875, 0.5, 0.875, 0.5, 1.0, 0.375, 1.0, 0.625, 0.875, 0.75, 0.875, 0.75, 1.0, 0.625, 1.0, 0.125, 0.125, 0.125, 0.25, -2.027e-06, 0.25, -2.98e-06, 0.125, 0.125, 0.375, 0.125, 0.5, -1.192e-07, 0.5, -1.073e-06, 0.375, 0.125, 0.625, 0.125, 0.75, 1.788e-06, 0.75, 8.345e-07, 0.625, 0.125, 0.875, 0.25, 0.875, 0.25, 1.0, 0.125, 1.0, 0.375, 0.875, 0.5, 0.875, 0.5, 1.0, 0.375, 1.0, 0.625, 0.875, 0.75, 0.875, 0.75, 1.0, 0.625, 1.0, 0.125, 0.125, 0.125, 0.25, 2.98e-08, 0.25, 1.49e-08, 0.125, 0.125, 0.375, 0.125, 0.5, 5.96e-08, 0.5, 4.47e-08, 0.375, 0.125, 0.625, 0.125, 0.75, 8.941e-08, 0.75, 7.451e-08, 0.625, 0.375, 0.75, 0.375, 0.875, 0.25, 0.875, 0.25, 0.75, 0.625, 0.75, 0.625, 0.875, 0.5, 0.875, 0.5, 0.75, 0.875, 0.75, 0.875, 0.875, 0.75, 0.875, 0.75, 0.75, 0.375, 0.75, 0.375, 0.875, 0.25, 0.875, 0.25, 0.75, 0.625, 0.75, 0.625, 0.875, 0.5, 0.875, 0.5, 0.75, 0.875, 0.75, 0.875, 0.875, 0.75, 0.875, 0.75, 0.75, 0.75, 0.625, 0.875, 0.625, 0.875, 0.75, 0.75, 0.75, 0.75, 0.375, 0.875, 0.375, 0.875, 0.5, 0.75, 0.5, 0.75, 0.125, 0.875, 0.125, 0.875, 0.25, 0.75, 0.25, 0.75, 0.625, 0.875, 0.625, 0.875, 0.75, 0.75, 0.75, 0.75, 0.375, 0.875, 0.375, 0.875, 0.5, 0.75, 0.5, 0.75, 0.125, 0.875, 0.125, 0.875, 0.25, 0.75, 0.25, 0.75, 0.875, 0.875, 0.875, 0.875, 1.0, 0.75, 1.0, 0.125, 0.75, 0.125, 0.875, 2.742e-06, 0.875, 1.788e-06, 0.75, 0.75, 0.875, 0.875, 0.875, 0.875, 1.0, 0.75, 1.0, 0.125, 0.75, 0.125, 0.875, 1.043e-07, 0.875, 8.941e-08, 0.75, 0.125, 0.5, 0.125, 0.625, 7.451e-08, 0.625, 5.96e-08, 0.5, 0.5, 0.875, 0.625, 0.875, 0.625, 1.0, 0.5, 1.0, 0.125, 0.5, 0.125, 0.625, 8.345e-07, 0.625, -1.192e-07, 0.5, 0.5, 0.875, 0.625, 0.875, 0.625, 1.0, 0.5, 1.0, 0.5, 0.125, 0.625, 0.125, 0.625, 0.25, 0.5, 0.25, 0.5, 0.375, 0.625, 0.375, 0.625, 0.5, 0.5, 0.5, 0.5, 0.625, 0.625, 0.625, 0.625, 0.75, 0.5, 0.75, 0.5, 0.125, 0.625, 0.125, 0.625, 0.25, 0.5, 0.25, 0.5, 0.375, 0.625, 0.375, 0.625, 0.5, 0.5, 0.5, 0.5, 0.625, 0.625, 0.625, 0.625, 0.75, 0.5, 0.75, 0.875, 0.5, 0.875, 0.625, 0.75, 0.625, 0.75, 0.5, 0.625, 0.5, 0.625, 0.625, 0.5, 0.625, 0.5, 0.5, 0.375, 0.5, 0.375, 0.625, 0.25, 0.625, 0.25, 0.5, 0.875, 0.5, 0.875, 0.625, 0.75, 0.625, 0.75, 0.5, 0.625, 0.5, 0.625, 0.625, 0.5, 0.625, 0.5, 0.5, 0.375, 0.5, 0.375, 0.625, 0.25, 0.625, 0.25, 0.5, 0.125, 0.25, 0.125, 0.375, 4.47e-08, 0.375, 2.98e-08, 0.25, 0.25, 0.875, 0.375, 0.875, 0.375, 1.0, 0.25, 1.0, 0.125, 0.25, 0.125, 0.375, -1.073e-06, 0.375, -2.027e-06, 0.25, 0.25, 0.875, 0.375, 0.875, 0.375, 1.0, 0.25, 1.0, 0.25, 0.125, 0.375, 0.125, 0.375, 0.25, 0.25, 0.25, 0.25, 0.375, 0.375, 0.375, 0.375, 0.5, 0.25, 0.5, 0.25, 0.625, 0.375, 0.625, 0.375, 0.75, 0.25, 0.75, 0.25, 0.125, 0.375, 0.125, 0.375, 0.25, 0.25, 0.25, 0.25, 0.375, 0.375, 0.375, 0.375, 0.5, 0.25, 0.5, 0.25, 0.625, 0.375, 0.625, 0.375, 0.75, 0.25, 0.75, 0.875, 0.25, 0.875, 0.375, 0.75, 0.375, 0.75, 0.25, 0.625, 0.25, 0.625, 0.375, 0.5, 0.375, 0.5, 0.25, 0.375, 0.25, 0.375, 0.375, 0.25, 0.375, 0.25, 0.25, 0.875, 0.25, 0.875, 0.375, 0.75, 0.375, 0.75, 0.25, 0.625, 0.25, 0.625, 0.375, 0.5, 0.375, 0.5, 0.25, 0.375, 0.25, 0.375, 0.375, 0.25, 0.375, 0.25, 0.25, 0.125, 1.043e-07, 0.125, 0.125, 1.49e-08, 0.125, 0.0, 1.192e-07, 1.304e-07, 0.875, 0.125, 0.875, 0.125, 1.0, 1.49e-07, 1.0, 0.125, 3.166e-06, 0.125, 0.125, -2.98e-06, 0.125, -3.934e-06, 4.113e-06, 1.378e-07, 0.875, 0.125, 0.875, 0.125, 1.0, 1.49e-07, 1.0, 7.078e-08, 0.125, 0.125, 0.125, 0.125, 0.25, 8.196e-08, 0.25, 9.313e-08, 0.375, 0.125, 0.375, 0.125, 0.5, 1.043e-07, 0.5, 1.155e-07, 0.625, 0.125, 0.625, 0.125, 0.75, 1.267e-07, 0.75, 1.863e-08, 0.125, 0.125, 0.125, 0.125, 0.25, 3.725e-08, 0.25, 5.588e-08, 0.375, 0.125, 0.375, 0.125, 0.5, 7.451e-08, 0.5, 9.313e-08, 0.625, 0.125, 0.625, 0.125, 0.75, 1.118e-07, 0.75, 0.875, -2.511e-06, 0.875, 0.125, 0.75, 0.125, 0.75, -1.565e-06, 0.625, -6.184e-07, 0.625, 0.125, 0.5, 0.125, 0.5, 3.278e-07, 0.375, 1.274e-06, 0.375, 0.125, 0.25, 0.125, 0.25, 2.22e-06, 0.875, 1.49e-08, 0.875, 0.125, 0.75, 0.125, 0.75, 2.98e-08, 0.625, 4.47e-08, 0.625, 0.125, 0.5, 0.125, 0.5, 5.96e-08, 0.375, 7.451e-08, 0.375, 0.125, 0.25, 0.125, 0.25, 8.941e-08, 1.0, -3.457e-06, 1.0, 0.125, 0.875, 0.125, 0.875, -2.511e-06, 0.25, 8.941e-08, 0.25, 0.125, 0.125, 0.125, 0.125, 1.043e-07, 1.0, 0.25, 1.0, 0.375, 0.875, 0.375, 0.875, 0.25, 0.25, 0.25, 0.25, 0.375, 0.125, 0.375, 0.125, 0.25, 1.0, 0.5, 1.0, 0.625, 0.875, 0.625, 0.875, 0.5, 0.25, 0.5, 0.25, 0.625, 0.125, 0.625, 0.125, 0.5, 0.25, 0.75, 0.25, 0.875, 0.125, 0.875, 0.125, 0.75, 1.0, 0.75, 1.0, 0.875, 0.875, 0.875, 0.875, 0.75, 0.25, 0.625, 0.25, 0.75, 0.125, 0.75, 0.125, 0.625, 0.25, 0.375, 0.25, 0.5, 0.125, 0.5, 0.125, 0.375, 0.25, 0.125, 0.25, 0.25, 0.125, 0.25, 0.125, 0.125, 1.0, 0.625, 1.0, 0.75, 0.875, 0.75, 0.875, 0.625, 1.0, 0.375, 1.0, 0.5, 0.875, 0.5, 0.875, 0.375, 1.0, 0.125, 1.0, 0.25, 0.875, 0.25, 0.875, 0.125, 1.0, 0.875, 1.0, 1.0, 0.875, 1.0, 0.875, 0.875, 0.125, 1.0, 1.192e-07, 1.0, 8.941e-08, 0.875, 0.125, 0.875, 0.125, 1.0, 1.192e-07, 1.0, 1.08e-07, 0.875, 0.125, 0.875, 0.875, 1.0, 0.75, 1.0, 0.75, 0.875, 0.875, 0.875, 0.625, 1.0, 0.5, 1.0, 0.5, 0.875, 0.625, 0.875, 0.375, 1.0, 0.25, 1.0, 0.25, 0.875, 0.375, 0.875, 0.875, 1.0, 0.75, 1.0, 0.75, 0.875, 0.875, 0.875, 0.625, 1.0, 0.5, 1.0, 0.5, 0.875, 0.625, 0.875, 0.375, 1.0, 0.25, 1.0, 0.25, 0.875, 0.375, 0.875, 0.25, 0.875, 0.25, 1.0, 0.125, 1.0, 0.125, 0.875, 0.5, 5.96e-08, 0.5, 0.125, 0.375, 0.125, 0.375, 7.451e-08, 0.75, -1.565e-06, 0.75, 0.125, 0.625, 0.125, 0.625, -6.184e-07, 0.5, 0.25, 0.5, 0.375, 0.375, 0.375, 0.375, 0.25, 0.75, 0.25, 0.75, 0.375, 0.625, 0.375, 0.625, 0.25, 0.5, 0.5, 0.5, 0.625, 0.375, 0.625, 0.375, 0.5, 0.75, 0.5, 0.75, 0.625, 0.625, 0.625, 0.625, 0.5, 0.75, 0.75, 0.75, 0.875, 0.625, 0.875, 0.625, 0.75, 0.5, 0.75, 0.5, 0.875, 0.375, 0.875, 0.375, 0.75, 0.75, 0.625, 0.75, 0.75, 0.625, 0.75, 0.625, 0.625, 0.75, 0.375, 0.75, 0.5, 0.625, 0.5, 0.625, 0.375, 0.75, 0.125, 0.75, 0.25, 0.625, 0.25, 0.625, 0.125, 0.5, 0.625, 0.5, 0.75, 0.375, 0.75, 0.375, 0.625, 0.5, 0.375, 0.5, 0.5, 0.375, 0.5, 0.375, 0.375, 0.5, 0.125, 0.5, 0.25, 0.375, 0.25, 0.375, 0.125, 0.5, 0.875, 0.5, 1.0, 0.375, 1.0, 0.375, 0.875, 0.75, 0.875, 0.75, 1.0, 0.625, 1.0, 0.625, 0.875, 0.125, 0.75, 5.96e-08, 0.75, 2.98e-08, 0.625, 0.125, 0.625, 0.125, 0.75, 9.686e-08, 0.75, 8.568e-08, 0.625, 0.125, 0.625, 0.875, 0.75, 0.75, 0.75, 0.75, 0.625, 0.875, 0.625, 0.625, 0.75, 0.5, 0.75, 0.5, 0.625, 0.625, 0.625, 0.375, 0.75, 0.25, 0.75, 0.25, 0.625, 0.375, 0.625, 0.875, 0.75, 0.75, 0.75, 0.75, 0.625, 0.875, 0.625, 0.625, 0.75, 0.5, 0.75, 0.5, 0.625, 0.625, 0.625, 0.375, 0.75, 0.25, 0.75, 0.25, 0.625, 0.375, 0.625, 0.75, 2.98e-08, 0.75, 0.125, 0.625, 0.125, 0.625, 4.47e-08, 0.5, 3.278e-07, 0.5, 0.125, 0.375, 0.125, 0.375, 1.274e-06, 0.75, 0.25, 0.75, 0.375, 0.625, 0.375, 0.625, 0.25, 0.5, 0.25, 0.5, 0.375, 0.375, 0.375, 0.375, 0.25, 0.75, 0.5, 0.75, 0.625, 0.625, 0.625, 0.625, 0.5, 0.5, 0.5, 0.5, 0.625, 0.375, 0.625, 0.375, 0.5, 0.5, 0.75, 0.5, 0.875, 0.375, 0.875, 0.375, 0.75, 0.75, 0.75, 0.75, 0.875, 0.625, 0.875, 0.625, 0.75, 0.5, 0.625, 0.5, 0.75, 0.375, 0.75, 0.375, 0.625, 0.5, 0.375, 0.5, 0.5, 0.375, 0.5, 0.375, 0.375, 0.5, 0.125, 0.5, 0.25, 0.375, 0.25, 0.375, 0.125, 0.75, 0.625, 0.75, 0.75, 0.625, 0.75, 0.625, 0.625, 0.75, 0.375, 0.75, 0.5, 0.625, 0.5, 0.625, 0.375, 0.75, 0.125, 0.75, 0.25, 0.625, 0.25, 0.625, 0.125, 0.75, 0.875, 0.75, 1.0, 0.625, 1.0, 0.625, 0.875, 0.5, 0.875, 0.5, 1.0, 0.375, 1.0, 0.375, 0.875, 0.125, 0.5, 3.553e-15, 0.5, -2.98e-08, 0.375, 0.125, 0.375, 0.125, 0.5, 7.451e-08, 0.5, 6.333e-08, 0.375, 0.125, 0.375, 0.875, 0.5, 0.75, 0.5, 0.75, 0.375, 0.875, 0.375, 0.625, 0.5, 0.5, 0.5, 0.5, 0.375, 0.625, 0.375, 0.375, 0.5, 0.25, 0.5, 0.25, 0.375, 0.375, 0.375, 0.875, 0.5, 0.75, 0.5, 0.75, 0.375, 0.875, 0.375, 0.625, 0.5, 0.5, 0.5, 0.5, 0.375, 0.625, 0.375, 0.375, 0.5, 0.25, 0.5, 0.25, 0.375, 0.375, 0.375, 1.0, 0.0, 1.0, 0.125, 0.875, 0.125, 0.875, 1.49e-08, 0.25, 2.22e-06, 0.25, 0.125, 0.125, 0.125, 0.125, 3.166e-06, 1.0, 0.25, 1.0, 0.375, 0.875, 0.375, 0.875, 0.25, 0.25, 0.25, 0.25, 0.375, 0.125, 0.375, 0.125, 0.25, 1.0, 0.5, 1.0, 0.625, 0.875, 0.625, 0.875, 0.5, 0.25, 0.5, 0.25, 0.625, 0.125, 0.625, 0.125, 0.5, 0.25, 0.75, 0.25, 0.875, 0.125, 0.875, 0.125, 0.75, 1.0, 0.75, 1.0, 0.875, 0.875, 0.875, 0.875, 0.75, 0.25, 0.625, 0.25, 0.75, 0.125, 0.75, 0.125, 0.625, 0.25, 0.375, 0.25, 0.5, 0.125, 0.5, 0.125, 0.375, 0.25, 0.125, 0.25, 0.25, 0.125, 0.25, 0.125, 0.125, 1.0, 0.625, 1.0, 0.75, 0.875, 0.75, 0.875, 0.625, 1.0, 0.375, 1.0, 0.5, 0.875, 0.5, 0.875, 0.375, 1.0, 0.125, 1.0, 0.25, 0.875, 0.25, 0.875, 0.125, 1.0, 0.875, 1.0, 1.0, 0.875, 1.0, 0.875, 0.875, 0.375, 0.25, 0.25, 0.25, 0.25, 0.125, 0.375, 0.125, 0.625, 0.25, 0.5, 0.25, 0.5, 0.125, 0.625, 0.125, 0.875, 0.25, 0.75, 0.25, 0.75, 0.125, 0.875, 0.125, 0.375, 0.25, 0.25, 0.25, 0.25, 0.125, 0.375, 0.125, 0.625, 0.25, 0.5, 0.25, 0.5, 0.125, 0.625, 0.125, 0.875, 0.25, 0.75, 0.25, 0.75, 0.125, 0.875, 0.125, 0.125, 0.25, 5.215e-08, 0.25, 4.098e-08, 0.125, 0.125, 0.125, 0.125, 0.25, -5.96e-08, 0.25, -8.941e-08, 0.125, 0.125, 0.125, 0.25, 0.875, 0.25, 1.0, 0.125, 1.0, 0.125, 0.875, 0.25, 0.25, 0.125, 0.25, 0.125, 0.125, 0.25, 0.125, 1.0, 0.25, 0.875, 0.25, 0.875, 0.125, 1.0, 0.125, 1.0, 0.5, 0.875, 0.5, 0.875, 0.375, 1.0, 0.375, 0.25, 0.5, 0.125, 0.5, 0.125, 0.375, 0.25, 0.375, 1.0, 0.75, 0.875, 0.75, 0.875, 0.625, 1.0, 0.625, 0.25, 0.75, 0.125, 0.75, 0.125, 0.625, 0.25, 0.625, 1.0, 1.0, 0.875, 1.0, 0.875, 0.875, 1.0, 0.875, 0.25, 1.0, 0.125, 1.0, 0.125, 0.875, 0.25, 0.875, 5.96e-08, 1.49e-07, 0.125, 1.304e-07, 0.125, 0.125, 7.078e-08, 0.125, 1.118e-07, 0.75, 0.125, 0.75, 0.125, 0.875, 1.304e-07, 0.875, 0.25, 1.118e-07, 0.375, 9.313e-08, 0.375, 0.125, 0.25, 0.125, 0.25, 0.75, 0.375, 0.75, 0.375, 0.875, 0.25, 0.875, 0.5, 7.451e-08, 0.625, 5.588e-08, 0.625, 0.125, 0.5, 0.125, 0.5, 0.75, 0.625, 0.75, 0.625, 0.875, 0.5, 0.875, 0.75, 0.75, 0.875, 0.75, 0.875, 0.875, 0.75, 0.875, 0.75, 3.725e-08, 0.875, 1.863e-08, 0.875, 0.125, 0.75, 0.125, 0.625, 0.75, 0.75, 0.75, 0.75, 0.875, 0.625, 0.875, 0.375, 0.75, 0.5, 0.75, 0.5, 0.875, 0.375, 0.875, 0.125, 0.75, 0.25, 0.75, 0.25, 0.875, 0.125, 0.875, 0.625, 5.588e-08, 0.75, 3.725e-08, 0.75, 0.125, 0.625, 0.125, 0.375, 9.313e-08, 0.5, 7.451e-08, 0.5, 0.125, 0.375, 0.125, 0.125, 1.304e-07, 0.25, 1.118e-07, 0.25, 0.125, 0.125, 0.125, 0.25, 0.375, 0.125, 0.375, 0.125, 0.25, 0.25, 0.25, 0.25, 0.625, 0.125, 0.625, 0.125, 0.5, 0.25, 0.5, 0.25, 0.875, 0.125, 0.875, 0.125, 0.75, 0.25, 0.75, 1.0, 0.375, 0.875, 0.375, 0.875, 0.25, 1.0, 0.25, 1.0, 0.625, 0.875, 0.625, 0.875, 0.5, 1.0, 0.5, 1.0, 0.875, 0.875, 0.875, 0.875, 0.75, 1.0, 0.75, 0.875, 1.863e-08, 1.0, 0.0, 1.0, 0.125, 0.875, 0.125, 1.0, 0.125, 0.875, 0.125, 0.875, -1.863e-08, 1.0, -2.98e-08, 0.25, 0.125, 0.125, 0.125, 0.125, 1.043e-07, 0.25, 8.941e-08, 0.875, 0.75, 1.0, 0.75, 1.0, 0.875, 0.875, 0.875, 0.75, 0.25, 0.625, 0.25, 0.625, 0.125, 0.75, 0.125, 0.5, 0.25, 0.375, 0.25, 0.375, 0.125, 0.5, 0.125, 0.5, 0.5, 0.375, 0.5, 0.375, 0.375, 0.5, 0.375, 0.75, 0.5, 0.625, 0.5, 0.625, 0.375, 0.75, 0.375, 0.5, 0.75, 0.375, 0.75, 0.375, 0.625, 0.5, 0.625, 0.75, 0.75, 0.625, 0.75, 0.625, 0.625, 0.75, 0.625, 0.5, 1.0, 0.375, 1.0, 0.375, 0.875, 0.5, 0.875, 0.75, 1.0, 0.625, 1.0, 0.625, 0.875, 0.75, 0.875, 7.451e-08, 0.5, 0.125, 0.5, 0.125, 0.625, 9.313e-08, 0.625, 8.196e-08, 0.25, 0.125, 0.25, 0.125, 0.375, 9.313e-08, 0.375, 0.25, 0.5, 0.375, 0.5, 0.375, 0.625, 0.25, 0.625, 0.25, 0.25, 0.375, 0.25, 0.375, 0.375, 0.25, 0.375, 0.5, 0.5, 0.625, 0.5, 0.625, 0.625, 0.5, 0.625, 0.5, 0.25, 0.625, 0.25, 0.625, 0.375, 0.5, 0.375, 0.75, 0.25, 0.875, 0.25, 0.875, 0.375, 0.75, 0.375, 0.75, 0.5, 0.875, 0.5, 0.875, 0.625, 0.75, 0.625, 0.625, 0.25, 0.75, 0.25, 0.75, 0.375, 0.625, 0.375, 0.375, 0.25, 0.5, 0.25, 0.5, 0.375, 0.375, 0.375, 0.125, 0.25, 0.25, 0.25, 0.25, 0.375, 0.125, 0.375, 0.625, 0.5, 0.75, 0.5, 0.75, 0.625, 0.625, 0.625, 0.375, 0.5, 0.5, 0.5, 0.5, 0.625, 0.375, 0.625, 0.125, 0.5, 0.25, 0.5, 0.25, 0.625, 0.125, 0.625, 0.75, 0.375, 0.625, 0.375, 0.625, 0.25, 0.75, 0.25, 0.75, 0.625, 0.625, 0.625, 0.625, 0.5, 0.75, 0.5, 0.75, 0.875, 0.625, 0.875, 0.625, 0.75, 0.75, 0.75, 0.5, 0.375, 0.375, 0.375, 0.375, 0.25, 0.5, 0.25, 0.5, 0.625, 0.375, 0.625, 0.375, 0.5, 0.5, 0.5, 0.5, 0.875, 0.375, 0.875, 0.375, 0.75, 0.5, 0.75, 0.875, 0.5, 1.0, 0.5, 1.0, 0.625, 0.875, 0.625, 0.875, 0.25, 1.0, 0.25, 1.0, 0.375, 0.875, 0.375, 0.5, 0.125, 0.375, 0.125, 0.375, 7.451e-08, 0.5, 5.96e-08, 0.75, 0.125, 0.625, 0.125, 0.625, 3.725e-09, 0.75, -7.451e-09, 0.5, 0.25, 0.375, 0.25, 0.375, 0.125, 0.5, 0.125, 0.75, 0.25, 0.625, 0.25, 0.625, 0.125, 0.75, 0.125, 0.75, 0.5, 0.625, 0.5, 0.625, 0.375, 0.75, 0.375, 0.5, 0.5, 0.375, 0.5, 0.375, 0.375, 0.5, 0.375, 0.75, 0.75, 0.625, 0.75, 0.625, 0.625, 0.75, 0.625, 0.5, 0.75, 0.375, 0.75, 0.375, 0.625, 0.5, 0.625, 0.75, 1.0, 0.625, 1.0, 0.625, 0.875, 0.75, 0.875, 0.5, 1.0, 0.375, 1.0, 0.375, 0.875, 0.5, 0.875, 3.725e-08, 0.25, 0.125, 0.25, 0.125, 0.375, 5.588e-08, 0.375, 1.043e-07, 0.5, 0.125, 0.5, 0.125, 0.625, 1.155e-07, 0.625, 0.25, 0.25, 0.375, 0.25, 0.375, 0.375, 0.25, 0.375, 0.25, 0.5, 0.375, 0.5, 0.375, 0.625, 0.25, 0.625, 0.5, 0.25, 0.625, 0.25, 0.625, 0.375, 0.5, 0.375, 0.5, 0.5, 0.625, 0.5, 0.625, 0.625, 0.5, 0.625, 0.75, 0.5, 0.875, 0.5, 0.875, 0.625, 0.75, 0.625, 0.75, 0.25, 0.875, 0.25, 0.875, 0.375, 0.75, 0.375, 0.625, 0.5, 0.75, 0.5, 0.75, 0.625, 0.625, 0.625, 0.375, 0.5, 0.5, 0.5, 0.5, 0.625, 0.375, 0.625, 0.125, 0.5, 0.25, 0.5, 0.25, 0.625, 0.125, 0.625, 0.625, 0.25, 0.75, 0.25, 0.75, 0.375, 0.625, 0.375, 0.375, 0.25, 0.5, 0.25, 0.5, 0.375, 0.375, 0.375, 0.125, 0.25, 0.25, 0.25, 0.25, 0.375, 0.125, 0.375, 0.5, 0.375, 0.375, 0.375, 0.375, 0.25, 0.5, 0.25, 0.5, 0.625, 0.375, 0.625, 0.375, 0.5, 0.5, 0.5, 0.5, 0.875, 0.375, 0.875, 0.375, 0.75, 0.5, 0.75, 0.75, 0.375, 0.625, 0.375, 0.625, 0.25, 0.75, 0.25, 0.75, 0.625, 0.625, 0.625, 0.625, 0.5, 0.75, 0.5, 0.75, 0.875, 0.625, 0.875, 0.625, 0.75, 0.75, 0.75, 0.875, 0.25, 1.0, 0.25, 1.0, 0.375, 0.875, 0.375, 0.875, 0.5, 1.0, 0.5, 1.0, 0.625, 0.875, 0.625, 0.75, 0.125, 0.625, 0.125, 0.625, 4.47e-08, 0.75, 2.98e-08, 0.5, 0.125, 0.375, 0.125, 0.375, 2.608e-08, 0.5, 1.49e-08, 0.25, 0.25, 0.125, 0.25, 0.125, 0.125, 0.25, 0.125, 1.0, 0.25, 0.875, 0.25, 0.875, 0.125, 1.0, 0.125, 1.0, 0.5, 0.875, 0.5, 0.875, 0.375, 1.0, 0.375, 0.25, 0.5, 0.125, 0.5, 0.125, 0.375, 0.25, 0.375, 1.0, 0.75, 0.875, 0.75, 0.875, 0.625, 1.0, 0.625, 0.25, 0.75, 0.125, 0.75, 0.125, 0.625, 0.25, 0.625, 1.0, 1.0, 0.875, 1.0, 0.875, 0.875, 1.0, 0.875, 0.25, 1.0, 0.125, 1.0, 0.125, 0.875, 0.25, 0.875, 0.0, 2.086e-07, 0.125, 1.825e-07, 0.125, 0.125, 1.863e-08, 0.125, 1.267e-07, 0.75, 0.125, 0.75, 0.125, 0.875, 1.378e-07, 0.875, 0.25, 1.565e-07, 0.375, 1.304e-07, 0.375, 0.125, 0.25, 0.125, 0.25, 0.75, 0.375, 0.75, 0.375, 0.875, 0.25, 0.875, 0.5, 1.043e-07, 0.625, 7.823e-08, 0.625, 0.125, 0.5, 0.125, 0.5, 0.75, 0.625, 0.75, 0.625, 0.875, 0.5, 0.875, 0.75, 0.75, 0.875, 0.75, 0.875, 0.875, 0.75, 0.875, 0.75, 5.215e-08, 0.875, 2.608e-08, 0.875, 0.125, 0.75, 0.125, 0.625, 0.75, 0.75, 0.75, 0.75, 0.875, 0.625, 0.875, 0.375, 0.75, 0.5, 0.75, 0.5, 0.875, 0.375, 0.875, 0.125, 0.75, 0.25, 0.75, 0.25, 0.875, 0.125, 0.875, 0.625, 7.823e-08, 0.75, 5.215e-08, 0.75, 0.125, 0.625, 0.125, 0.375, 1.304e-07, 0.5, 1.043e-07, 0.5, 0.125, 0.375, 0.125, 0.125, 1.825e-07, 0.25, 1.565e-07, 0.25, 0.125, 0.125, 0.125, 0.25, 0.375, 0.125, 0.375, 0.125, 0.25, 0.25, 0.25, 0.25, 0.625, 0.125, 0.625, 0.125, 0.5, 0.25, 0.5, 0.25, 0.875, 0.125, 0.875, 0.125, 0.75, 0.25, 0.75, 1.0, 0.375, 0.875, 0.375, 0.875, 0.25, 1.0, 0.25, 1.0, 0.625, 0.875, 0.625, 0.875, 0.5, 1.0, 0.5, 1.0, 0.875, 0.875, 0.875, 0.875, 0.75, 1.0, 0.75, 0.875, 2.608e-08, 1.0, 0.0, 1.0, 0.125, 0.875, 0.125, 1.0, 0.125, 0.875, 0.125, 0.875, 1.49e-08, 1.0, 0.0, 0.25, 0.125, 0.125, 0.125, 0.125, 4.843e-08, 0.25, 3.725e-08, 0.875, 0.75, 1.0, 0.75, 1.0, 0.875, 0.875, 0.875])
me_cube_003.materials.append(mat_material_001)
me_cube_003.update()

# ---- objects
ob_cube = bpy.data.objects.new('Cube', me_cube_001)
ob_cube_002 = bpy.data.objects.new('Cube.002', me_cube_003)

# ---- transforms, parenting, visibility, modifiers, constraints
ob_cube.location = (0.0, 0.0, 0.0)
_m = ob_cube.modifiers.new('Subdivision', 'SUBSURF')
_m.show_render = False
_m.levels = 3
ob_cube_002.location = (2.0, 0.0, 0.0)

# ---- collection membership
col_collection.objects.link(ob_cube)
col_collection.objects.link(ob_cube_002)

# ---- scene / render settings (as saved in the file)
scene.frame_start = 1; scene.frame_end = 250; scene.frame_set(113)
scene.render.engine = 'BLENDER_EEVEE_NEXT'
scene.render.bake_bias = 0.0
scene.render.bake_samples = 0
scene.cycles.sampling_pattern = 'TABULATED_SOBOL'
scene.eevee.use_volume_custom_range = False
bpy.context.view_layer.update()

# ---- added for rendering (the .blend has no active camera and no usable light): camera, sun
cam_auto = bpy.data.cameras.new('AutoCamera')
cam_auto.lens = 50.0
cam_auto.sensor_width = 36.0
cam_auto.clip_end = 1000.0
ob_auto_camera = bpy.data.objects.new('AutoCamera', cam_auto)
scene.collection.objects.link(ob_auto_camera)
ob_auto_camera.location = (5.53266, -5.43919, 3.62613)
ob_auto_camera.rotation_euler = (1.09748, -7.21219e-08, 0.694738)
scene.camera = ob_auto_camera
light_auto_sun = bpy.data.lights.new('AutoSun', 'SUN')
light_auto_sun.energy = 3.0
light_auto_sun.angle = 0.0523599
ob_auto_sun = bpy.data.objects.new('AutoSun', light_auto_sun)
scene.collection.objects.link(ob_auto_sun)
ob_auto_sun.rotation_euler = (0.872665, 0.174533, 0.523599)
bpy.context.view_layer.update()
